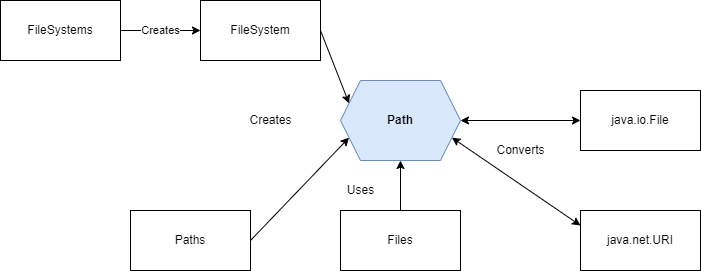

The diagram above was exported from draw.io. Its source (the exported page's mxGraphModel, read from the mxfile embedded in the PNG):
<mxGraphModel dx="836" dy="481" grid="1" gridSize="10" guides="1" tooltips="1" connect="1" arrows="1" fold="1" page="1" pageScale="1" pageWidth="1600" pageHeight="900" math="0" shadow="0">
  <root>
    <mxCell id="0" />
    <mxCell id="1" parent="0" />
    <mxCell id="CQIaulvwBjpMNZCj41gc-12" style="rounded=0;orthogonalLoop=1;jettySize=auto;html=1;exitX=1;exitY=0.5;exitDx=0;exitDy=0;entryX=0;entryY=0.75;entryDx=0;entryDy=0;" edge="1" parent="1" source="CQIaulvwBjpMNZCj41gc-1" target="CQIaulvwBjpMNZCj41gc-6">
      <mxGeometry relative="1" as="geometry" />
    </mxCell>
    <mxCell id="CQIaulvwBjpMNZCj41gc-1" value="Paths" style="rounded=0;whiteSpace=wrap;html=1;" vertex="1" parent="1">
      <mxGeometry x="140" y="270" width="120" height="60" as="geometry" />
    </mxCell>
    <mxCell id="CQIaulvwBjpMNZCj41gc-11" value="" style="edgeStyle=orthogonalEdgeStyle;rounded=0;orthogonalLoop=1;jettySize=auto;html=1;" edge="1" parent="1" source="CQIaulvwBjpMNZCj41gc-2" target="CQIaulvwBjpMNZCj41gc-6">
      <mxGeometry relative="1" as="geometry" />
    </mxCell>
    <mxCell id="CQIaulvwBjpMNZCj41gc-2" value="Files" style="rounded=0;whiteSpace=wrap;html=1;" vertex="1" parent="1">
      <mxGeometry x="350" y="270" width="120" height="60" as="geometry" />
    </mxCell>
    <mxCell id="CQIaulvwBjpMNZCj41gc-14" style="edgeStyle=none;rounded=0;orthogonalLoop=1;jettySize=auto;html=1;exitX=0;exitY=0.25;exitDx=0;exitDy=0;entryX=1;entryY=0.75;entryDx=0;entryDy=0;startArrow=classic;startFill=1;" edge="1" parent="1" source="CQIaulvwBjpMNZCj41gc-3" target="CQIaulvwBjpMNZCj41gc-6">
      <mxGeometry relative="1" as="geometry" />
    </mxCell>
    <mxCell id="CQIaulvwBjpMNZCj41gc-3" value="java.net.URI" style="rounded=0;whiteSpace=wrap;html=1;" vertex="1" parent="1">
      <mxGeometry x="590" y="270" width="120" height="60" as="geometry" />
    </mxCell>
    <mxCell id="CQIaulvwBjpMNZCj41gc-10" style="edgeStyle=orthogonalEdgeStyle;rounded=0;orthogonalLoop=1;jettySize=auto;html=1;exitX=0;exitY=0.5;exitDx=0;exitDy=0;entryX=1;entryY=0.5;entryDx=0;entryDy=0;startArrow=classic;startFill=1;" edge="1" parent="1" source="CQIaulvwBjpMNZCj41gc-4" target="CQIaulvwBjpMNZCj41gc-6">
      <mxGeometry relative="1" as="geometry" />
    </mxCell>
    <mxCell id="CQIaulvwBjpMNZCj41gc-4" value="java.io.File" style="rounded=0;whiteSpace=wrap;html=1;" vertex="1" parent="1">
      <mxGeometry x="590" y="150" width="120" height="60" as="geometry" />
    </mxCell>
    <mxCell id="CQIaulvwBjpMNZCj41gc-6" value="Path" style="shape=hexagon;perimeter=hexagonPerimeter2;whiteSpace=wrap;html=1;fixedSize=1;fillColor=#dae8fc;strokeColor=#6c8ebf;fontStyle=1" vertex="1" parent="1">
      <mxGeometry x="350" y="140" width="120" height="80" as="geometry" />
    </mxCell>
    <mxCell id="CQIaulvwBjpMNZCj41gc-9" value="Creates" style="edgeStyle=orthogonalEdgeStyle;rounded=0;orthogonalLoop=1;jettySize=auto;html=1;" edge="1" parent="1" source="CQIaulvwBjpMNZCj41gc-7" target="CQIaulvwBjpMNZCj41gc-8">
      <mxGeometry relative="1" as="geometry" />
    </mxCell>
    <mxCell id="CQIaulvwBjpMNZCj41gc-7" value="FileSystems" style="rounded=0;whiteSpace=wrap;html=1;" vertex="1" parent="1">
      <mxGeometry x="10" y="60" width="120" height="60" as="geometry" />
    </mxCell>
    <mxCell id="CQIaulvwBjpMNZCj41gc-13" style="edgeStyle=none;rounded=0;orthogonalLoop=1;jettySize=auto;html=1;exitX=1;exitY=0.5;exitDx=0;exitDy=0;entryX=0;entryY=0.25;entryDx=0;entryDy=0;" edge="1" parent="1" source="CQIaulvwBjpMNZCj41gc-8" target="CQIaulvwBjpMNZCj41gc-6">
      <mxGeometry relative="1" as="geometry" />
    </mxCell>
    <mxCell id="CQIaulvwBjpMNZCj41gc-8" value="FileSystem" style="rounded=0;whiteSpace=wrap;html=1;" vertex="1" parent="1">
      <mxGeometry x="210" y="60" width="120" height="60" as="geometry" />
    </mxCell>
    <mxCell id="CQIaulvwBjpMNZCj41gc-15" value="Converts" style="text;html=1;align=center;verticalAlign=middle;resizable=0;points=[];autosize=1;strokeColor=none;fillColor=none;" vertex="1" parent="1">
      <mxGeometry x="500" y="200" width="60" height="20" as="geometry" />
    </mxCell>
    <mxCell id="CQIaulvwBjpMNZCj41gc-16" value="Uses" style="text;html=1;align=center;verticalAlign=middle;resizable=0;points=[];autosize=1;strokeColor=none;fillColor=none;" vertex="1" parent="1">
      <mxGeometry x="350" y="240" width="40" height="20" as="geometry" />
    </mxCell>
    <mxCell id="CQIaulvwBjpMNZCj41gc-17" value="Creates" style="text;html=1;align=center;verticalAlign=middle;resizable=0;points=[];autosize=1;strokeColor=none;fillColor=none;" vertex="1" parent="1">
      <mxGeometry x="250" y="170" width="60" height="20" as="geometry" />
    </mxCell>
  </root>
</mxGraphModel>